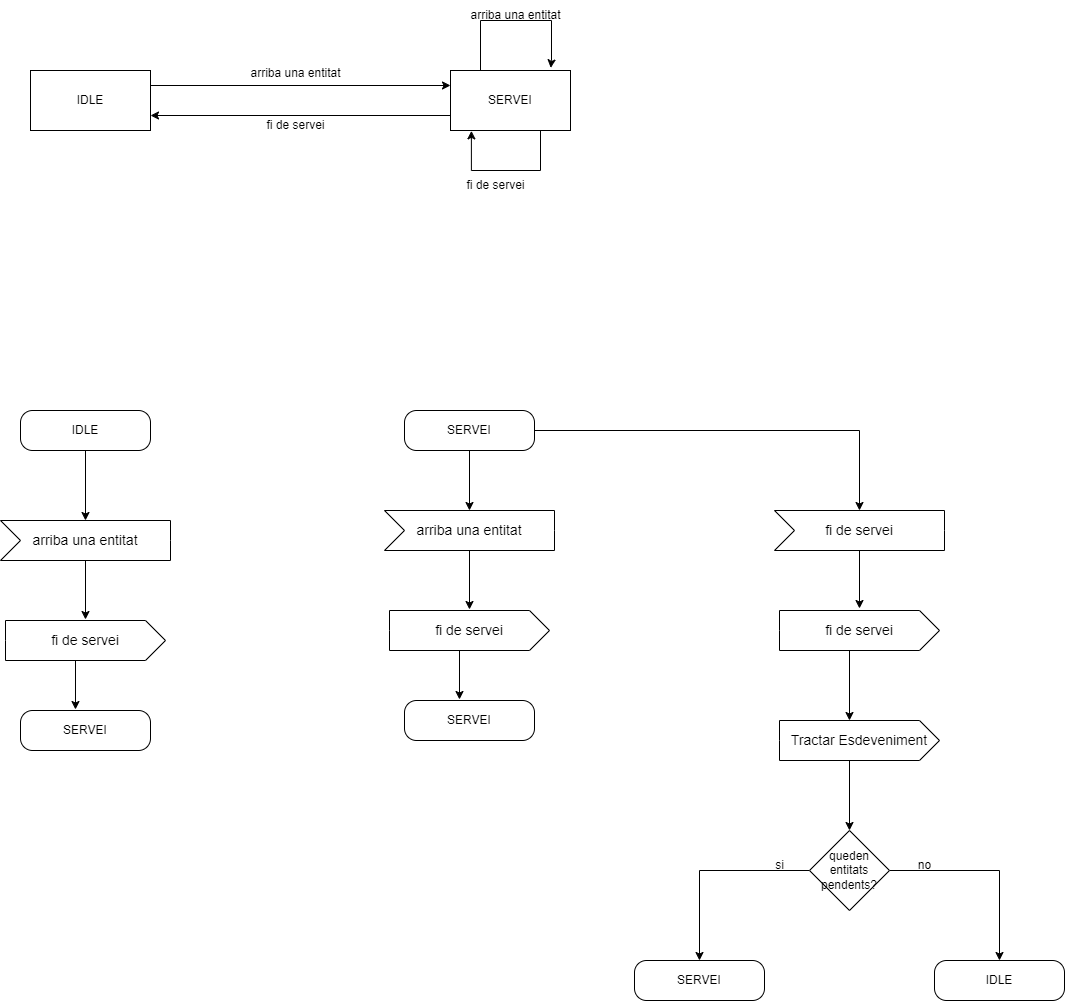

The diagram above was exported from draw.io. Its source (the exported page's mxGraphModel, read from the mxfile embedded in the PNG):
<mxGraphModel dx="2261" dy="738" grid="1" gridSize="10" guides="1" tooltips="1" connect="1" arrows="1" fold="1" page="1" pageScale="1" pageWidth="827" pageHeight="1169" math="0" shadow="0">
  <root>
    <mxCell id="0" />
    <mxCell id="1" parent="0" />
    <mxCell id="EO3ytXh8nk_tTXscAQV7-3" value="IDLE" style="rounded=1;whiteSpace=wrap;html=1;arcSize=30;" parent="1" vertex="1">
      <mxGeometry x="-290" y="460" width="130" height="40" as="geometry" />
    </mxCell>
    <mxCell id="EO3ytXh8nk_tTXscAQV7-4" value="SERVEI" style="rounded=1;whiteSpace=wrap;html=1;arcSize=30;" parent="1" vertex="1">
      <mxGeometry x="94" y="460" width="130" height="40" as="geometry" />
    </mxCell>
    <mxCell id="DoN87slZ0yDzwcdWzT5U-1" value="arriba una entitat" style="html=1;shape=mxgraph.infographic.ribbonSimple;notch1=20;notch2=0;align=center;verticalAlign=middle;fontSize=14;fontStyle=0;flipH=0;fillColor=#FFFFFF;whiteSpace=wrap;rotation=0;" parent="1" vertex="1">
      <mxGeometry x="-310" y="570" width="170" height="40" as="geometry" />
    </mxCell>
    <mxCell id="DoN87slZ0yDzwcdWzT5U-2" style="edgeStyle=orthogonalEdgeStyle;rounded=0;orthogonalLoop=1;jettySize=auto;html=1;exitX=0.5;exitY=1;exitDx=0;exitDy=0;entryX=0;entryY=0;entryDx=85;entryDy=0;entryPerimeter=0;" parent="1" source="EO3ytXh8nk_tTXscAQV7-3" target="DoN87slZ0yDzwcdWzT5U-1" edge="1">
      <mxGeometry relative="1" as="geometry" />
    </mxCell>
    <mxCell id="DoN87slZ0yDzwcdWzT5U-3" value="fi de servei" style="html=1;shape=mxgraph.infographic.ribbonSimple;notch1=0;notch2=20;align=center;verticalAlign=middle;fontSize=14;fontStyle=0;fillColor=#FFFFFF;whiteSpace=wrap;" parent="1" vertex="1">
      <mxGeometry x="-305" y="670" width="160" height="40" as="geometry" />
    </mxCell>
    <mxCell id="DoN87slZ0yDzwcdWzT5U-5" value="SERVEI" style="rounded=1;whiteSpace=wrap;html=1;arcSize=30;" parent="1" vertex="1">
      <mxGeometry x="-290" y="760" width="130" height="40" as="geometry" />
    </mxCell>
    <mxCell id="CXbCMNP-alNekgbcT0ls-2" style="edgeStyle=orthogonalEdgeStyle;rounded=0;orthogonalLoop=1;jettySize=auto;html=1;exitX=0.5;exitY=1;exitDx=0;exitDy=0;entryX=0;entryY=0;entryDx=85;entryDy=0;entryPerimeter=0;" parent="1" source="EO3ytXh8nk_tTXscAQV7-4" target="CXbCMNP-alNekgbcT0ls-16" edge="1">
      <mxGeometry relative="1" as="geometry">
        <mxPoint x="159" y="560" as="targetPoint" />
      </mxGeometry>
    </mxCell>
    <mxCell id="CXbCMNP-alNekgbcT0ls-3" style="edgeStyle=orthogonalEdgeStyle;rounded=0;orthogonalLoop=1;jettySize=auto;html=1;exitX=0;exitY=0;exitDx=85;exitDy=40;exitPerimeter=0;entryX=0.5;entryY=-0.025;entryDx=0;entryDy=0;entryPerimeter=0;" parent="1" source="DoN87slZ0yDzwcdWzT5U-1" target="DoN87slZ0yDzwcdWzT5U-3" edge="1">
      <mxGeometry relative="1" as="geometry" />
    </mxCell>
    <mxCell id="CXbCMNP-alNekgbcT0ls-5" style="edgeStyle=orthogonalEdgeStyle;rounded=0;orthogonalLoop=1;jettySize=auto;html=1;exitX=0;exitY=0;exitDx=70;exitDy=40;exitPerimeter=0;entryX=0.423;entryY=-0.025;entryDx=0;entryDy=0;entryPerimeter=0;" parent="1" source="DoN87slZ0yDzwcdWzT5U-3" target="DoN87slZ0yDzwcdWzT5U-5" edge="1">
      <mxGeometry relative="1" as="geometry" />
    </mxCell>
    <mxCell id="CXbCMNP-alNekgbcT0ls-9" value="fi de servei" style="html=1;shape=mxgraph.infographic.ribbonSimple;notch1=20;notch2=0;align=center;verticalAlign=middle;fontSize=14;fontStyle=0;flipH=0;fillColor=#FFFFFF;whiteSpace=wrap;rotation=0;" parent="1" vertex="1">
      <mxGeometry x="464" y="560" width="170" height="40" as="geometry" />
    </mxCell>
    <mxCell id="CXbCMNP-alNekgbcT0ls-10" value="SERVEI" style="rounded=1;whiteSpace=wrap;html=1;arcSize=30;" parent="1" vertex="1">
      <mxGeometry x="324" y="1010" width="130" height="40" as="geometry" />
    </mxCell>
    <mxCell id="CXbCMNP-alNekgbcT0ls-11" style="edgeStyle=orthogonalEdgeStyle;rounded=0;orthogonalLoop=1;jettySize=auto;html=1;exitX=1;exitY=0.5;exitDx=0;exitDy=0;entryX=0;entryY=0;entryDx=85;entryDy=0;entryPerimeter=0;" parent="1" source="EO3ytXh8nk_tTXscAQV7-4" target="CXbCMNP-alNekgbcT0ls-9" edge="1">
      <mxGeometry relative="1" as="geometry" />
    </mxCell>
    <mxCell id="CXbCMNP-alNekgbcT0ls-14" value="IDLE" style="rounded=1;whiteSpace=wrap;html=1;arcSize=30;" parent="1" vertex="1">
      <mxGeometry x="624" y="1010" width="130" height="40" as="geometry" />
    </mxCell>
    <mxCell id="CXbCMNP-alNekgbcT0ls-16" value="arriba una entitat" style="html=1;shape=mxgraph.infographic.ribbonSimple;notch1=20;notch2=0;align=center;verticalAlign=middle;fontSize=14;fontStyle=0;flipH=0;fillColor=#FFFFFF;whiteSpace=wrap;rotation=0;" parent="1" vertex="1">
      <mxGeometry x="74" y="560" width="170" height="40" as="geometry" />
    </mxCell>
    <mxCell id="CXbCMNP-alNekgbcT0ls-17" value="fi de servei" style="html=1;shape=mxgraph.infographic.ribbonSimple;notch1=0;notch2=20;align=center;verticalAlign=middle;fontSize=14;fontStyle=0;fillColor=#FFFFFF;whiteSpace=wrap;" parent="1" vertex="1">
      <mxGeometry x="79" y="660" width="160" height="40" as="geometry" />
    </mxCell>
    <mxCell id="CXbCMNP-alNekgbcT0ls-18" value="SERVEI" style="rounded=1;whiteSpace=wrap;html=1;arcSize=30;" parent="1" vertex="1">
      <mxGeometry x="94" y="750" width="130" height="40" as="geometry" />
    </mxCell>
    <mxCell id="CXbCMNP-alNekgbcT0ls-19" style="edgeStyle=orthogonalEdgeStyle;rounded=0;orthogonalLoop=1;jettySize=auto;html=1;exitX=0;exitY=0;exitDx=85;exitDy=40;exitPerimeter=0;entryX=0.5;entryY=-0.025;entryDx=0;entryDy=0;entryPerimeter=0;" parent="1" source="CXbCMNP-alNekgbcT0ls-16" target="CXbCMNP-alNekgbcT0ls-17" edge="1">
      <mxGeometry relative="1" as="geometry" />
    </mxCell>
    <mxCell id="CXbCMNP-alNekgbcT0ls-20" style="edgeStyle=orthogonalEdgeStyle;rounded=0;orthogonalLoop=1;jettySize=auto;html=1;exitX=0;exitY=0;exitDx=70;exitDy=40;exitPerimeter=0;entryX=0.423;entryY=-0.025;entryDx=0;entryDy=0;entryPerimeter=0;" parent="1" source="CXbCMNP-alNekgbcT0ls-17" target="CXbCMNP-alNekgbcT0ls-18" edge="1">
      <mxGeometry relative="1" as="geometry" />
    </mxCell>
    <mxCell id="CXbCMNP-alNekgbcT0ls-23" style="edgeStyle=orthogonalEdgeStyle;rounded=0;orthogonalLoop=1;jettySize=auto;html=1;exitX=0;exitY=0.5;exitDx=0;exitDy=0;entryX=0.5;entryY=0;entryDx=0;entryDy=0;" parent="1" source="CXbCMNP-alNekgbcT0ls-21" target="CXbCMNP-alNekgbcT0ls-10" edge="1">
      <mxGeometry relative="1" as="geometry" />
    </mxCell>
    <mxCell id="CXbCMNP-alNekgbcT0ls-24" style="edgeStyle=orthogonalEdgeStyle;rounded=0;orthogonalLoop=1;jettySize=auto;html=1;exitX=1;exitY=0.5;exitDx=0;exitDy=0;entryX=0.5;entryY=0;entryDx=0;entryDy=0;" parent="1" source="CXbCMNP-alNekgbcT0ls-21" target="CXbCMNP-alNekgbcT0ls-14" edge="1">
      <mxGeometry relative="1" as="geometry" />
    </mxCell>
    <mxCell id="CXbCMNP-alNekgbcT0ls-21" value="queden entitats pendents?" style="rhombus;whiteSpace=wrap;html=1;" parent="1" vertex="1">
      <mxGeometry x="499" y="880" width="80" height="80" as="geometry" />
    </mxCell>
    <mxCell id="CXbCMNP-alNekgbcT0ls-25" value="si" style="text;html=1;align=center;verticalAlign=middle;resizable=0;points=[];autosize=1;strokeColor=none;fillColor=none;" parent="1" vertex="1">
      <mxGeometry x="454" y="900" width="30" height="30" as="geometry" />
    </mxCell>
    <mxCell id="CXbCMNP-alNekgbcT0ls-26" value="no" style="text;html=1;align=center;verticalAlign=middle;resizable=0;points=[];autosize=1;strokeColor=none;fillColor=none;" parent="1" vertex="1">
      <mxGeometry x="594" y="900" width="40" height="30" as="geometry" />
    </mxCell>
    <mxCell id="R4azGrq4ARHOVS8Mmrng-1" value="fi de servei" style="html=1;shape=mxgraph.infographic.ribbonSimple;notch1=0;notch2=20;align=center;verticalAlign=middle;fontSize=14;fontStyle=0;fillColor=#FFFFFF;whiteSpace=wrap;" parent="1" vertex="1">
      <mxGeometry x="469" y="660" width="160" height="40" as="geometry" />
    </mxCell>
    <mxCell id="R4azGrq4ARHOVS8Mmrng-2" style="edgeStyle=orthogonalEdgeStyle;rounded=0;orthogonalLoop=1;jettySize=auto;html=1;exitX=0;exitY=0;exitDx=85;exitDy=40;exitPerimeter=0;entryX=0.5;entryY=-0.05;entryDx=0;entryDy=0;entryPerimeter=0;" parent="1" source="CXbCMNP-alNekgbcT0ls-9" target="R4azGrq4ARHOVS8Mmrng-1" edge="1">
      <mxGeometry relative="1" as="geometry" />
    </mxCell>
    <mxCell id="R1OtsQ89H_g5QqX5OaPc-3" style="edgeStyle=orthogonalEdgeStyle;rounded=0;orthogonalLoop=1;jettySize=auto;html=1;exitX=0;exitY=0;exitDx=70;exitDy=40;exitPerimeter=0;entryX=0.5;entryY=0;entryDx=0;entryDy=0;" parent="1" source="R1OtsQ89H_g5QqX5OaPc-1" target="CXbCMNP-alNekgbcT0ls-21" edge="1">
      <mxGeometry relative="1" as="geometry" />
    </mxCell>
    <mxCell id="R1OtsQ89H_g5QqX5OaPc-1" value="Tractar Esdeveniment" style="html=1;shape=mxgraph.infographic.ribbonSimple;notch1=0;notch2=20;align=center;verticalAlign=middle;fontSize=14;fontStyle=0;fillColor=#FFFFFF;whiteSpace=wrap;" parent="1" vertex="1">
      <mxGeometry x="469" y="770" width="160" height="40" as="geometry" />
    </mxCell>
    <mxCell id="R1OtsQ89H_g5QqX5OaPc-2" style="edgeStyle=orthogonalEdgeStyle;rounded=0;orthogonalLoop=1;jettySize=auto;html=1;exitX=0;exitY=0;exitDx=70;exitDy=40;exitPerimeter=0;entryX=0;entryY=0;entryDx=70;entryDy=0;entryPerimeter=0;" parent="1" source="R4azGrq4ARHOVS8Mmrng-1" target="R1OtsQ89H_g5QqX5OaPc-1" edge="1">
      <mxGeometry relative="1" as="geometry" />
    </mxCell>
    <mxCell id="-oFgugFC-urPnhyJDWKD-1" style="edgeStyle=orthogonalEdgeStyle;rounded=0;orthogonalLoop=1;jettySize=auto;html=1;exitX=1;exitY=0.25;exitDx=0;exitDy=0;entryX=0;entryY=0.25;entryDx=0;entryDy=0;" edge="1" parent="1" source="-oFgugFC-urPnhyJDWKD-2" target="-oFgugFC-urPnhyJDWKD-6">
      <mxGeometry relative="1" as="geometry" />
    </mxCell>
    <mxCell id="-oFgugFC-urPnhyJDWKD-2" value="IDLE" style="rounded=0;whiteSpace=wrap;html=1;" vertex="1" parent="1">
      <mxGeometry x="-280" y="120" width="120" height="60" as="geometry" />
    </mxCell>
    <mxCell id="-oFgugFC-urPnhyJDWKD-3" style="edgeStyle=orthogonalEdgeStyle;rounded=0;orthogonalLoop=1;jettySize=auto;html=1;exitX=0;exitY=0.75;exitDx=0;exitDy=0;entryX=1;entryY=0.75;entryDx=0;entryDy=0;" edge="1" parent="1" source="-oFgugFC-urPnhyJDWKD-6" target="-oFgugFC-urPnhyJDWKD-2">
      <mxGeometry relative="1" as="geometry" />
    </mxCell>
    <mxCell id="-oFgugFC-urPnhyJDWKD-4" style="edgeStyle=orthogonalEdgeStyle;rounded=0;orthogonalLoop=1;jettySize=auto;html=1;exitX=0.25;exitY=0;exitDx=0;exitDy=0;entryX=0.836;entryY=-0.044;entryDx=0;entryDy=0;entryPerimeter=0;" edge="1" parent="1" source="-oFgugFC-urPnhyJDWKD-6" target="-oFgugFC-urPnhyJDWKD-6">
      <mxGeometry relative="1" as="geometry">
        <mxPoint x="240" y="110" as="targetPoint" />
        <Array as="points">
          <mxPoint x="170" y="70" />
          <mxPoint x="241" y="70" />
          <mxPoint x="241" y="110" />
          <mxPoint x="240" y="110" />
        </Array>
      </mxGeometry>
    </mxCell>
    <mxCell id="-oFgugFC-urPnhyJDWKD-5" style="edgeStyle=orthogonalEdgeStyle;rounded=0;orthogonalLoop=1;jettySize=auto;html=1;exitX=0.75;exitY=1;exitDx=0;exitDy=0;entryX=0.174;entryY=1.006;entryDx=0;entryDy=0;entryPerimeter=0;" edge="1" parent="1" source="-oFgugFC-urPnhyJDWKD-6" target="-oFgugFC-urPnhyJDWKD-6">
      <mxGeometry relative="1" as="geometry">
        <Array as="points">
          <mxPoint x="230" y="220" />
          <mxPoint x="160" y="220" />
          <mxPoint x="160" y="180" />
        </Array>
      </mxGeometry>
    </mxCell>
    <mxCell id="-oFgugFC-urPnhyJDWKD-6" value="SERVEI" style="rounded=0;whiteSpace=wrap;html=1;" vertex="1" parent="1">
      <mxGeometry x="140" y="120" width="120" height="60" as="geometry" />
    </mxCell>
    <mxCell id="-oFgugFC-urPnhyJDWKD-7" value="arriba una entitat" style="text;html=1;align=center;verticalAlign=middle;resizable=0;points=[];autosize=1;strokeColor=none;fillColor=none;" vertex="1" parent="1">
      <mxGeometry x="-70" y="108" width="110" height="30" as="geometry" />
    </mxCell>
    <mxCell id="-oFgugFC-urPnhyJDWKD-8" value="arriba una entitat" style="text;html=1;align=center;verticalAlign=middle;resizable=0;points=[];autosize=1;strokeColor=none;fillColor=none;" vertex="1" parent="1">
      <mxGeometry x="150" y="50" width="110" height="30" as="geometry" />
    </mxCell>
    <mxCell id="-oFgugFC-urPnhyJDWKD-9" value="fi de servei" style="text;html=1;align=center;verticalAlign=middle;resizable=0;points=[];autosize=1;strokeColor=none;fillColor=none;" vertex="1" parent="1">
      <mxGeometry x="-55" y="160" width="80" height="30" as="geometry" />
    </mxCell>
    <mxCell id="-oFgugFC-urPnhyJDWKD-10" value="fi de servei" style="text;html=1;align=center;verticalAlign=middle;resizable=0;points=[];autosize=1;strokeColor=none;fillColor=none;" vertex="1" parent="1">
      <mxGeometry x="145" y="220" width="80" height="30" as="geometry" />
    </mxCell>
  </root>
</mxGraphModel>